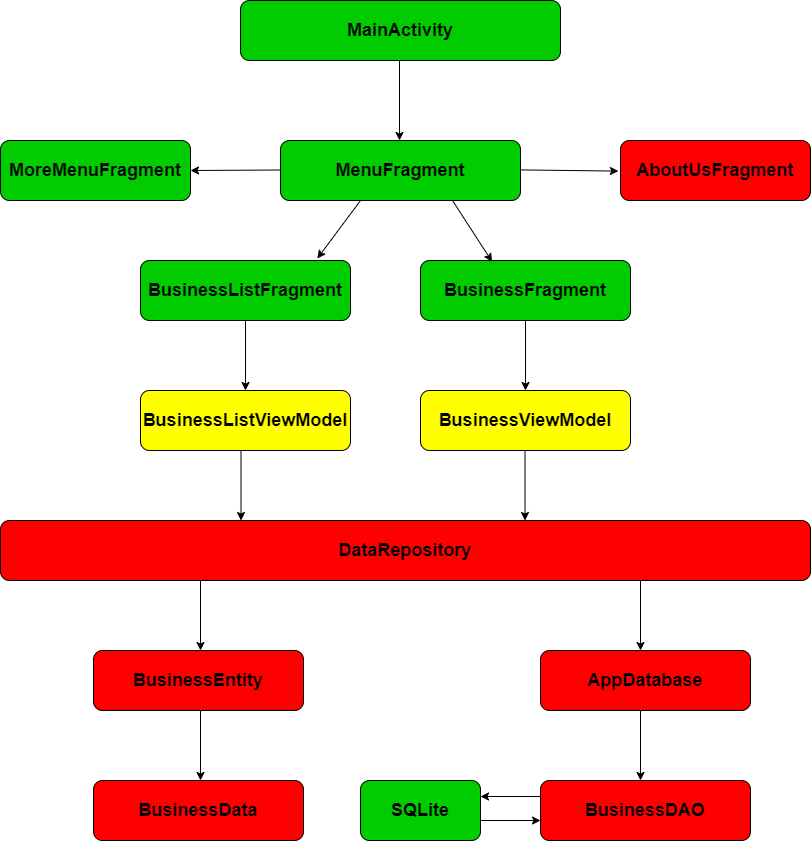

The diagram above was exported from draw.io. Its source (the exported page's mxGraphModel, read from the mxfile embedded in the PNG):
<mxGraphModel dx="2104" dy="607" grid="1" gridSize="10" guides="1" tooltips="1" connect="1" arrows="1" fold="1" page="1" pageScale="1" pageWidth="826" pageHeight="1169" background="#ffffff" math="0" shadow="0">
  <root>
    <mxCell id="0" />
    <mxCell id="1" parent="0" />
    <mxCell id="ITx9WXomjc9lgjHITP2Q-96" value="&lt;b&gt;&lt;font style=&quot;font-size: 18px&quot;&gt;MainActivity&lt;/font&gt;&lt;/b&gt;" style="rounded=1;whiteSpace=wrap;html=1;fillColor=#00CC00;" vertex="1" parent="1">
      <mxGeometry x="200" y="60" width="320" height="60" as="geometry" />
    </mxCell>
    <mxCell id="ITx9WXomjc9lgjHITP2Q-97" value="" style="endArrow=classic;html=1;" edge="1" parent="1">
      <mxGeometry width="50" height="50" relative="1" as="geometry">
        <mxPoint x="359" y="120" as="sourcePoint" />
        <mxPoint x="359" y="200" as="targetPoint" />
      </mxGeometry>
    </mxCell>
    <mxCell id="ITx9WXomjc9lgjHITP2Q-99" value="" style="endArrow=classic;html=1;exitX=0.954;exitY=1.033;exitDx=0;exitDy=0;exitPerimeter=0;entryX=1;entryY=0.5;entryDx=0;entryDy=0;" edge="1" parent="1" target="ITx9WXomjc9lgjHITP2Q-104">
      <mxGeometry width="50" height="50" relative="1" as="geometry">
        <mxPoint x="240" y="229.5" as="sourcePoint" />
        <mxPoint x="160" y="230" as="targetPoint" />
      </mxGeometry>
    </mxCell>
    <mxCell id="ITx9WXomjc9lgjHITP2Q-100" value="" style="endArrow=classic;html=1;exitX=1.011;exitY=0.647;exitDx=0;exitDy=0;exitPerimeter=0;" edge="1" parent="1">
      <mxGeometry width="50" height="50" relative="1" as="geometry">
        <mxPoint x="479.9999999999999" y="229.41000000000005" as="sourcePoint" />
        <mxPoint x="577.91" y="230.59" as="targetPoint" />
      </mxGeometry>
    </mxCell>
    <mxCell id="ITx9WXomjc9lgjHITP2Q-103" value="&lt;b&gt;&lt;font style=&quot;font-size: 18px&quot;&gt;BusinessListFragment&lt;/font&gt;&lt;/b&gt;" style="rounded=1;whiteSpace=wrap;html=1;fillColor=#00CC00;" vertex="1" parent="1">
      <mxGeometry x="100" y="320" width="210" height="60" as="geometry" />
    </mxCell>
    <mxCell id="ITx9WXomjc9lgjHITP2Q-104" value="&lt;b&gt;&lt;font style=&quot;font-size: 18px&quot;&gt;MoreMenuFragment&lt;/font&gt;&lt;/b&gt;" style="rounded=1;whiteSpace=wrap;html=1;fillColor=#00CC00;" vertex="1" parent="1">
      <mxGeometry x="-40" y="200" width="190" height="60" as="geometry" />
    </mxCell>
    <mxCell id="ITx9WXomjc9lgjHITP2Q-105" value="&lt;b&gt;&lt;font style=&quot;font-size: 18px&quot;&gt;MenuFragment&lt;/font&gt;&lt;/b&gt;" style="rounded=1;whiteSpace=wrap;html=1;fillColor=#00CC00;" vertex="1" parent="1">
      <mxGeometry x="240" y="200" width="240" height="60" as="geometry" />
    </mxCell>
    <mxCell id="ITx9WXomjc9lgjHITP2Q-106" value="&lt;b&gt;&lt;font style=&quot;font-size: 18px&quot;&gt;BusinessFragment&lt;/font&gt;&lt;/b&gt;" style="rounded=1;whiteSpace=wrap;html=1;fillColor=#00CC00;" vertex="1" parent="1">
      <mxGeometry x="380" y="320" width="210" height="60" as="geometry" />
    </mxCell>
    <mxCell id="ITx9WXomjc9lgjHITP2Q-107" value="&lt;b&gt;&lt;font style=&quot;font-size: 18px&quot;&gt;AboutUsFragment&lt;/font&gt;&lt;/b&gt;" style="rounded=1;whiteSpace=wrap;html=1;fillColor=#FF0000;" vertex="1" parent="1">
      <mxGeometry x="580" y="200" width="190" height="60" as="geometry" />
    </mxCell>
    <mxCell id="ITx9WXomjc9lgjHITP2Q-108" value="" style="endArrow=classic;html=1;entryX=0.842;entryY=-0.033;entryDx=0;entryDy=0;entryPerimeter=0;" edge="1" parent="1" target="ITx9WXomjc9lgjHITP2Q-103">
      <mxGeometry width="50" height="50" relative="1" as="geometry">
        <mxPoint x="320" y="260" as="sourcePoint" />
        <mxPoint x="320" y="340" as="targetPoint" />
      </mxGeometry>
    </mxCell>
    <mxCell id="ITx9WXomjc9lgjHITP2Q-110" value="" style="endArrow=classic;html=1;exitX=0.5;exitY=1;exitDx=0;exitDy=0;" edge="1" parent="1">
      <mxGeometry width="50" height="50" relative="1" as="geometry">
        <mxPoint x="205" y="380" as="sourcePoint" />
        <mxPoint x="205" y="450" as="targetPoint" />
      </mxGeometry>
    </mxCell>
    <mxCell id="ITx9WXomjc9lgjHITP2Q-111" value="" style="endArrow=classic;html=1;exitX=0.5;exitY=1;exitDx=0;exitDy=0;entryX=0.341;entryY=0.02;entryDx=0;entryDy=0;entryPerimeter=0;" edge="1" parent="1" target="ITx9WXomjc9lgjHITP2Q-106">
      <mxGeometry width="50" height="50" relative="1" as="geometry">
        <mxPoint x="412" y="260" as="sourcePoint" />
        <mxPoint x="412" y="330" as="targetPoint" />
      </mxGeometry>
    </mxCell>
    <mxCell id="ITx9WXomjc9lgjHITP2Q-112" value="" style="endArrow=classic;html=1;exitX=0.5;exitY=1;exitDx=0;exitDy=0;" edge="1" parent="1">
      <mxGeometry width="50" height="50" relative="1" as="geometry">
        <mxPoint x="485" y="380" as="sourcePoint" />
        <mxPoint x="485" y="450" as="targetPoint" />
      </mxGeometry>
    </mxCell>
    <mxCell id="ITx9WXomjc9lgjHITP2Q-113" value="&lt;b&gt;&lt;font style=&quot;font-size: 18px&quot;&gt;BusinessListViewModel&lt;/font&gt;&lt;/b&gt;" style="rounded=1;whiteSpace=wrap;html=1;fillColor=#FFFF00;" vertex="1" parent="1">
      <mxGeometry x="100" y="450" width="210" height="60" as="geometry" />
    </mxCell>
    <mxCell id="ITx9WXomjc9lgjHITP2Q-114" value="&lt;b&gt;&lt;font style=&quot;font-size: 18px&quot;&gt;BusinessViewModel&lt;/font&gt;&lt;/b&gt;" style="rounded=1;whiteSpace=wrap;html=1;fillColor=#FFFF00;" vertex="1" parent="1">
      <mxGeometry x="380" y="450" width="210" height="60" as="geometry" />
    </mxCell>
    <mxCell id="ITx9WXomjc9lgjHITP2Q-115" value="&lt;b&gt;&lt;font style=&quot;font-size: 18px&quot;&gt;DataRepository&lt;/font&gt;&lt;/b&gt;" style="rounded=1;whiteSpace=wrap;html=1;fillColor=#FF0000;" vertex="1" parent="1">
      <mxGeometry x="-40" y="580" width="810" height="60" as="geometry" />
    </mxCell>
    <mxCell id="ITx9WXomjc9lgjHITP2Q-116" value="" style="endArrow=classic;html=1;exitX=0.5;exitY=1;exitDx=0;exitDy=0;" edge="1" parent="1">
      <mxGeometry width="50" height="50" relative="1" as="geometry">
        <mxPoint x="200.5" y="510" as="sourcePoint" />
        <mxPoint x="200.5" y="580" as="targetPoint" />
      </mxGeometry>
    </mxCell>
    <mxCell id="ITx9WXomjc9lgjHITP2Q-117" value="" style="endArrow=classic;html=1;exitX=0.5;exitY=1;exitDx=0;exitDy=0;" edge="1" parent="1">
      <mxGeometry width="50" height="50" relative="1" as="geometry">
        <mxPoint x="484.5" y="510" as="sourcePoint" />
        <mxPoint x="484.5" y="580" as="targetPoint" />
      </mxGeometry>
    </mxCell>
    <mxCell id="ITx9WXomjc9lgjHITP2Q-118" value="" style="endArrow=classic;html=1;exitX=0.5;exitY=1;exitDx=0;exitDy=0;" edge="1" parent="1">
      <mxGeometry width="50" height="50" relative="1" as="geometry">
        <mxPoint x="160" y="640" as="sourcePoint" />
        <mxPoint x="160" y="710" as="targetPoint" />
      </mxGeometry>
    </mxCell>
    <mxCell id="ITx9WXomjc9lgjHITP2Q-119" value="" style="endArrow=classic;html=1;exitX=0.5;exitY=1;exitDx=0;exitDy=0;" edge="1" parent="1">
      <mxGeometry width="50" height="50" relative="1" as="geometry">
        <mxPoint x="600" y="770" as="sourcePoint" />
        <mxPoint x="600" y="840" as="targetPoint" />
      </mxGeometry>
    </mxCell>
    <mxCell id="ITx9WXomjc9lgjHITP2Q-120" value="" style="endArrow=classic;html=1;exitX=0.5;exitY=1;exitDx=0;exitDy=0;" edge="1" parent="1">
      <mxGeometry width="50" height="50" relative="1" as="geometry">
        <mxPoint x="600" y="640" as="sourcePoint" />
        <mxPoint x="600" y="710" as="targetPoint" />
      </mxGeometry>
    </mxCell>
    <mxCell id="ITx9WXomjc9lgjHITP2Q-121" value="&lt;b&gt;&lt;font style=&quot;font-size: 18px&quot;&gt;AppDatabase&lt;/font&gt;&lt;/b&gt;" style="rounded=1;whiteSpace=wrap;html=1;fillColor=#FF0000;" vertex="1" parent="1">
      <mxGeometry x="500" y="710" width="210" height="60" as="geometry" />
    </mxCell>
    <mxCell id="ITx9WXomjc9lgjHITP2Q-122" value="&lt;b&gt;&lt;font style=&quot;font-size: 18px&quot;&gt;BusinessDAO&lt;/font&gt;&lt;/b&gt;" style="rounded=1;whiteSpace=wrap;html=1;fillColor=#FF0000;" vertex="1" parent="1">
      <mxGeometry x="500" y="840" width="210" height="60" as="geometry" />
    </mxCell>
    <mxCell id="ITx9WXomjc9lgjHITP2Q-124" value="" style="endArrow=classic;html=1;entryX=1;entryY=0.5;entryDx=0;entryDy=0;" edge="1" parent="1">
      <mxGeometry width="50" height="50" relative="1" as="geometry">
        <mxPoint x="500" y="856" as="sourcePoint" />
        <mxPoint x="440" y="856" as="targetPoint" />
      </mxGeometry>
    </mxCell>
    <mxCell id="ITx9WXomjc9lgjHITP2Q-126" value="&lt;b&gt;&lt;font style=&quot;font-size: 18px&quot;&gt;SQLite&lt;/font&gt;&lt;/b&gt;" style="rounded=1;whiteSpace=wrap;html=1;fillColor=#00CC00;" vertex="1" parent="1">
      <mxGeometry x="320" y="840" width="120" height="60" as="geometry" />
    </mxCell>
    <mxCell id="ITx9WXomjc9lgjHITP2Q-127" value="&lt;b&gt;&lt;font style=&quot;font-size: 18px&quot;&gt;BusinessData&lt;/font&gt;&lt;/b&gt;" style="rounded=1;whiteSpace=wrap;html=1;fillColor=#FF0000;" vertex="1" parent="1">
      <mxGeometry x="53" y="840" width="210" height="60" as="geometry" />
    </mxCell>
    <mxCell id="ITx9WXomjc9lgjHITP2Q-128" value="" style="endArrow=classic;html=1;entryX=1;entryY=0.5;entryDx=0;entryDy=0;" edge="1" parent="1">
      <mxGeometry width="50" height="50" relative="1" as="geometry">
        <mxPoint x="440" y="880" as="sourcePoint" />
        <mxPoint x="500" y="880" as="targetPoint" />
      </mxGeometry>
    </mxCell>
    <mxCell id="ITx9WXomjc9lgjHITP2Q-129" value="&lt;b&gt;&lt;font style=&quot;font-size: 18px&quot;&gt;BusinessEntity&lt;/font&gt;&lt;/b&gt;" style="rounded=1;whiteSpace=wrap;html=1;fillColor=#FF0000;" vertex="1" parent="1">
      <mxGeometry x="53" y="710" width="210" height="60" as="geometry" />
    </mxCell>
    <mxCell id="ITx9WXomjc9lgjHITP2Q-130" value="" style="endArrow=classic;html=1;exitX=0.5;exitY=1;exitDx=0;exitDy=0;" edge="1" parent="1">
      <mxGeometry width="50" height="50" relative="1" as="geometry">
        <mxPoint x="160" y="770" as="sourcePoint" />
        <mxPoint x="160" y="840" as="targetPoint" />
      </mxGeometry>
    </mxCell>
  </root>
</mxGraphModel>